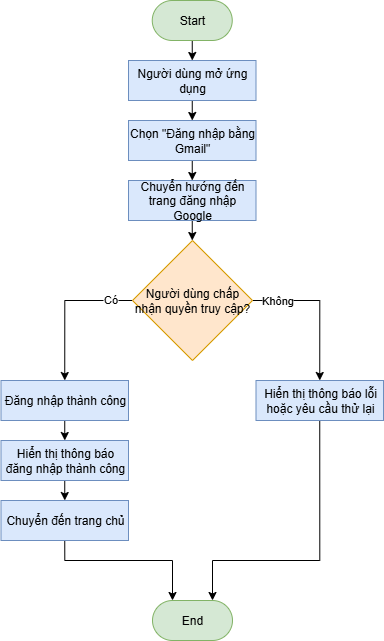

The diagram above was exported from draw.io. Its source (the exported page's mxGraphModel, read from the mxfile embedded in the PNG):
<mxGraphModel dx="894" dy="742" grid="1" gridSize="10" guides="1" tooltips="1" connect="1" arrows="1" fold="1" page="1" pageScale="1" pageWidth="827" pageHeight="1169" math="0" shadow="0">
  <root>
    <mxCell id="0" />
    <mxCell id="1" parent="0" />
    <mxCell id="3UdMvIas0Ik-ytogFynh-39" style="edgeStyle=orthogonalEdgeStyle;rounded=0;orthogonalLoop=1;jettySize=auto;html=1;exitX=0.5;exitY=1;exitDx=0;exitDy=0;entryX=0.5;entryY=0;entryDx=0;entryDy=0;" parent="1" source="3UdMvIas0Ik-ytogFynh-2" target="3UdMvIas0Ik-ytogFynh-3" edge="1">
      <mxGeometry relative="1" as="geometry" />
    </mxCell>
    <mxCell id="3UdMvIas0Ik-ytogFynh-2" value="Start" style="rounded=1;whiteSpace=wrap;html=1;arcSize=50;fillColor=#d5e8d4;strokeColor=#82b366;" parent="1" vertex="1">
      <mxGeometry x="373.75" y="80" width="80" height="40" as="geometry" />
    </mxCell>
    <mxCell id="3UdMvIas0Ik-ytogFynh-40" style="edgeStyle=orthogonalEdgeStyle;rounded=0;orthogonalLoop=1;jettySize=auto;html=1;exitX=0.5;exitY=1;exitDx=0;exitDy=0;entryX=0.5;entryY=0;entryDx=0;entryDy=0;" parent="1" source="3UdMvIas0Ik-ytogFynh-3" target="3UdMvIas0Ik-ytogFynh-4" edge="1">
      <mxGeometry relative="1" as="geometry" />
    </mxCell>
    <mxCell id="3UdMvIas0Ik-ytogFynh-3" value="Người dùng mở ứng dụng" style="rounded=0;whiteSpace=wrap;html=1;fillColor=#dae8fc;strokeColor=#6c8ebf;" parent="1" vertex="1">
      <mxGeometry x="350" y="140" width="127.5" height="40" as="geometry" />
    </mxCell>
    <mxCell id="3UdMvIas0Ik-ytogFynh-41" style="edgeStyle=orthogonalEdgeStyle;rounded=0;orthogonalLoop=1;jettySize=auto;html=1;exitX=0.5;exitY=1;exitDx=0;exitDy=0;entryX=0.5;entryY=0;entryDx=0;entryDy=0;" parent="1" source="3UdMvIas0Ik-ytogFynh-4" target="3UdMvIas0Ik-ytogFynh-5" edge="1">
      <mxGeometry relative="1" as="geometry" />
    </mxCell>
    <mxCell id="3UdMvIas0Ik-ytogFynh-4" value="Chọn &quot;Đăng nhập bằng Gmail&quot;" style="rounded=0;whiteSpace=wrap;html=1;fillColor=#dae8fc;strokeColor=#6c8ebf;" parent="1" vertex="1">
      <mxGeometry x="350" y="200" width="127.5" height="40" as="geometry" />
    </mxCell>
    <mxCell id="3UdMvIas0Ik-ytogFynh-42" style="edgeStyle=orthogonalEdgeStyle;rounded=0;orthogonalLoop=1;jettySize=auto;html=1;exitX=0.5;exitY=1;exitDx=0;exitDy=0;entryX=0.5;entryY=0;entryDx=0;entryDy=0;" parent="1" source="3UdMvIas0Ik-ytogFynh-5" edge="1">
      <mxGeometry relative="1" as="geometry">
        <mxPoint x="413.75" y="320" as="targetPoint" />
      </mxGeometry>
    </mxCell>
    <mxCell id="3UdMvIas0Ik-ytogFynh-5" value="Chuyển hướng đến trang đăng nhập Google" style="rounded=0;whiteSpace=wrap;html=1;fillColor=#dae8fc;strokeColor=#6c8ebf;" parent="1" vertex="1">
      <mxGeometry x="350" y="260" width="127.5" height="40" as="geometry" />
    </mxCell>
    <mxCell id="AQnDfWRrRRNMki3xx71v-5" style="edgeStyle=orthogonalEdgeStyle;rounded=0;orthogonalLoop=1;jettySize=auto;html=1;exitX=0;exitY=0.5;exitDx=0;exitDy=0;entryX=0.5;entryY=0;entryDx=0;entryDy=0;" edge="1" parent="1" source="3UdMvIas0Ik-ytogFynh-32" target="AQnDfWRrRRNMki3xx71v-2">
      <mxGeometry relative="1" as="geometry" />
    </mxCell>
    <mxCell id="AQnDfWRrRRNMki3xx71v-10" value="Có" style="edgeLabel;html=1;align=center;verticalAlign=middle;resizable=0;points=[];" vertex="1" connectable="0" parent="AQnDfWRrRRNMki3xx71v-5">
      <mxGeometry x="-0.6886" y="-2" relative="1" as="geometry">
        <mxPoint as="offset" />
      </mxGeometry>
    </mxCell>
    <mxCell id="AQnDfWRrRRNMki3xx71v-6" style="edgeStyle=orthogonalEdgeStyle;rounded=0;orthogonalLoop=1;jettySize=auto;html=1;exitX=1;exitY=0.5;exitDx=0;exitDy=0;entryX=0.5;entryY=0;entryDx=0;entryDy=0;" edge="1" parent="1" source="3UdMvIas0Ik-ytogFynh-32" target="AQnDfWRrRRNMki3xx71v-3">
      <mxGeometry relative="1" as="geometry" />
    </mxCell>
    <mxCell id="AQnDfWRrRRNMki3xx71v-11" value="Không" style="edgeLabel;html=1;align=center;verticalAlign=middle;resizable=0;points=[];" vertex="1" connectable="0" parent="AQnDfWRrRRNMki3xx71v-6">
      <mxGeometry x="-0.6741" y="1" relative="1" as="geometry">
        <mxPoint as="offset" />
      </mxGeometry>
    </mxCell>
    <mxCell id="3UdMvIas0Ik-ytogFynh-32" value="Người dùng chấp nhận quyền truy cập?" style="rhombus;whiteSpace=wrap;html=1;fillColor=#ffe6cc;strokeColor=#d79b00;" parent="1" vertex="1">
      <mxGeometry x="354" y="320" width="120" height="120" as="geometry" />
    </mxCell>
    <mxCell id="3UdMvIas0Ik-ytogFynh-56" value="End" style="rounded=1;whiteSpace=wrap;html=1;arcSize=50;fillColor=#d5e8d4;strokeColor=#82b366;" parent="1" vertex="1">
      <mxGeometry x="374" y="680" width="80" height="40" as="geometry" />
    </mxCell>
    <mxCell id="AQnDfWRrRRNMki3xx71v-30" style="edgeStyle=orthogonalEdgeStyle;rounded=0;orthogonalLoop=1;jettySize=auto;html=1;exitX=0.5;exitY=1;exitDx=0;exitDy=0;entryX=0.5;entryY=0;entryDx=0;entryDy=0;" edge="1" parent="1" source="AQnDfWRrRRNMki3xx71v-2" target="AQnDfWRrRRNMki3xx71v-29">
      <mxGeometry relative="1" as="geometry" />
    </mxCell>
    <mxCell id="AQnDfWRrRRNMki3xx71v-2" value="Đăng nhập thành công" style="rounded=0;whiteSpace=wrap;html=1;fillColor=#dae8fc;strokeColor=#6c8ebf;" vertex="1" parent="1">
      <mxGeometry x="222.5" y="460" width="127.5" height="40" as="geometry" />
    </mxCell>
    <mxCell id="AQnDfWRrRRNMki3xx71v-33" style="edgeStyle=orthogonalEdgeStyle;rounded=0;orthogonalLoop=1;jettySize=auto;html=1;exitX=0.5;exitY=1;exitDx=0;exitDy=0;entryX=0.75;entryY=0;entryDx=0;entryDy=0;" edge="1" parent="1" source="AQnDfWRrRRNMki3xx71v-3" target="3UdMvIas0Ik-ytogFynh-56">
      <mxGeometry relative="1" as="geometry">
        <Array as="points">
          <mxPoint x="541" y="640" />
          <mxPoint x="434" y="640" />
        </Array>
      </mxGeometry>
    </mxCell>
    <mxCell id="AQnDfWRrRRNMki3xx71v-3" value="Hiển thị thông báo lỗi hoặc yêu cầu thử lại" style="rounded=0;whiteSpace=wrap;html=1;fillColor=#dae8fc;strokeColor=#6c8ebf;" vertex="1" parent="1">
      <mxGeometry x="477.5" y="460" width="127.5" height="40" as="geometry" />
    </mxCell>
    <mxCell id="AQnDfWRrRRNMki3xx71v-32" style="edgeStyle=orthogonalEdgeStyle;rounded=0;orthogonalLoop=1;jettySize=auto;html=1;exitX=0.5;exitY=1;exitDx=0;exitDy=0;entryX=0.25;entryY=0;entryDx=0;entryDy=0;" edge="1" parent="1" source="AQnDfWRrRRNMki3xx71v-4" target="3UdMvIas0Ik-ytogFynh-56">
      <mxGeometry relative="1" as="geometry">
        <Array as="points">
          <mxPoint x="286" y="640" />
          <mxPoint x="394" y="640" />
        </Array>
      </mxGeometry>
    </mxCell>
    <mxCell id="AQnDfWRrRRNMki3xx71v-4" value="Chuyển đến trang chủ" style="rounded=0;whiteSpace=wrap;html=1;fillColor=#dae8fc;strokeColor=#6c8ebf;" vertex="1" parent="1">
      <mxGeometry x="222.5" y="580" width="127.5" height="40" as="geometry" />
    </mxCell>
    <mxCell id="AQnDfWRrRRNMki3xx71v-31" style="edgeStyle=orthogonalEdgeStyle;rounded=0;orthogonalLoop=1;jettySize=auto;html=1;exitX=0.5;exitY=1;exitDx=0;exitDy=0;entryX=0.5;entryY=0;entryDx=0;entryDy=0;" edge="1" parent="1" source="AQnDfWRrRRNMki3xx71v-29" target="AQnDfWRrRRNMki3xx71v-4">
      <mxGeometry relative="1" as="geometry" />
    </mxCell>
    <mxCell id="AQnDfWRrRRNMki3xx71v-29" value="Hiển thị thông báo đăng nhập thành công" style="rounded=0;whiteSpace=wrap;html=1;fillColor=#dae8fc;strokeColor=#6c8ebf;" vertex="1" parent="1">
      <mxGeometry x="222.5" y="520" width="127.5" height="40" as="geometry" />
    </mxCell>
  </root>
</mxGraphModel>